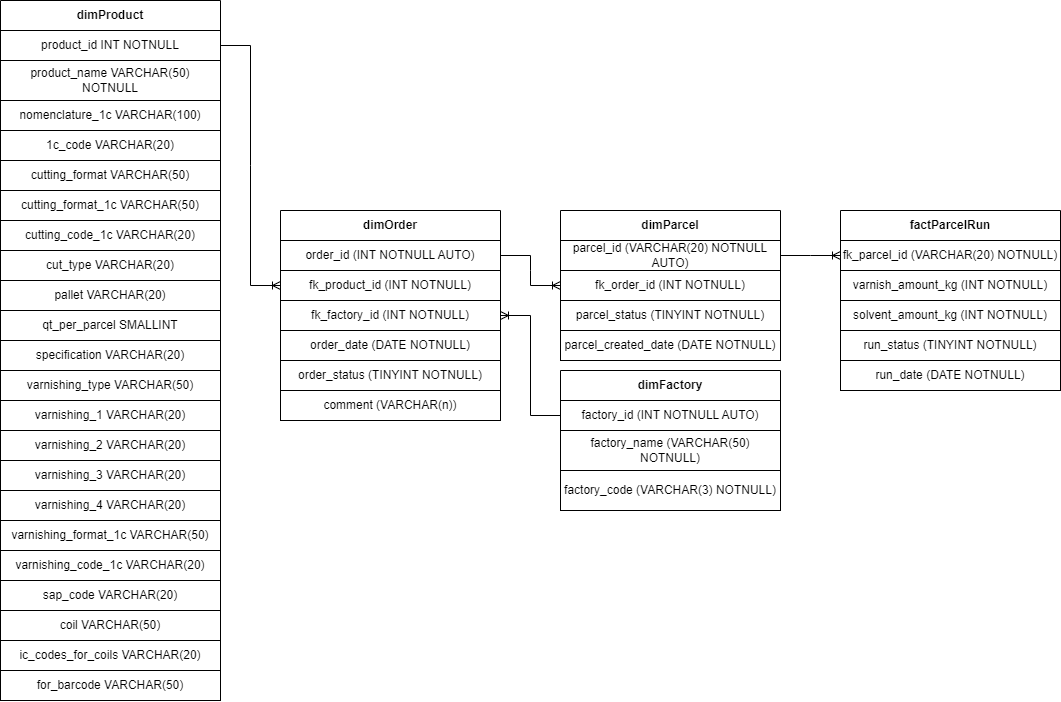

The diagram above was exported from draw.io. Its source (the exported page's mxGraphModel, read from the mxfile embedded in the PNG):
<mxGraphModel dx="2049" dy="1263" grid="1" gridSize="10" guides="1" tooltips="1" connect="1" arrows="1" fold="1" page="1" pageScale="1" pageWidth="827" pageHeight="1169" math="0" shadow="0">
  <root>
    <mxCell id="0" />
    <mxCell id="1" parent="0" />
    <mxCell id="WseHAHpJaHM3yeghM0L--2" value="dimOrder" style="swimlane;whiteSpace=wrap;html=1;startSize=30;" parent="1" vertex="1">
      <mxGeometry x="500" y="250" width="220" height="210" as="geometry" />
    </mxCell>
    <mxCell id="WseHAHpJaHM3yeghM0L--4" value="order_id (INT NOTNULL AUTO)" style="rounded=0;whiteSpace=wrap;html=1;" parent="WseHAHpJaHM3yeghM0L--2" vertex="1">
      <mxGeometry y="30" width="220" height="30" as="geometry" />
    </mxCell>
    <mxCell id="WseHAHpJaHM3yeghM0L--5" value="fk_product_id (INT NOTNULL)" style="rounded=0;whiteSpace=wrap;html=1;" parent="WseHAHpJaHM3yeghM0L--2" vertex="1">
      <mxGeometry y="60" width="220" height="30" as="geometry" />
    </mxCell>
    <mxCell id="WseHAHpJaHM3yeghM0L--6" value="fk_factory_id (INT NOTNULL)" style="rounded=0;whiteSpace=wrap;html=1;" parent="WseHAHpJaHM3yeghM0L--2" vertex="1">
      <mxGeometry y="90" width="220" height="30" as="geometry" />
    </mxCell>
    <mxCell id="WseHAHpJaHM3yeghM0L--7" value="order_date (DATE NOTNULL)" style="rounded=0;whiteSpace=wrap;html=1;" parent="WseHAHpJaHM3yeghM0L--2" vertex="1">
      <mxGeometry y="120" width="220" height="30" as="geometry" />
    </mxCell>
    <mxCell id="WseHAHpJaHM3yeghM0L--8" value="order_status (TINYINT NOTNULL)" style="rounded=0;whiteSpace=wrap;html=1;" parent="WseHAHpJaHM3yeghM0L--2" vertex="1">
      <mxGeometry y="150" width="220" height="30" as="geometry" />
    </mxCell>
    <mxCell id="WseHAHpJaHM3yeghM0L--9" value="comment (VARCHAR(n))" style="rounded=0;whiteSpace=wrap;html=1;" parent="WseHAHpJaHM3yeghM0L--2" vertex="1">
      <mxGeometry y="180" width="220" height="30" as="geometry" />
    </mxCell>
    <mxCell id="WseHAHpJaHM3yeghM0L--10" value="dimFactory" style="swimlane;whiteSpace=wrap;html=1;startSize=30;" parent="1" vertex="1">
      <mxGeometry x="780" y="410" width="220" height="140" as="geometry" />
    </mxCell>
    <mxCell id="WseHAHpJaHM3yeghM0L--11" value="factory_id (INT NOTNULL AUTO)" style="rounded=0;whiteSpace=wrap;html=1;" parent="WseHAHpJaHM3yeghM0L--10" vertex="1">
      <mxGeometry y="30" width="220" height="30" as="geometry" />
    </mxCell>
    <mxCell id="WseHAHpJaHM3yeghM0L--17" value="factory_name (VARCHAR(50) NOTNULL)" style="rounded=0;whiteSpace=wrap;html=1;" parent="WseHAHpJaHM3yeghM0L--10" vertex="1">
      <mxGeometry y="60" width="220" height="40" as="geometry" />
    </mxCell>
    <mxCell id="WseHAHpJaHM3yeghM0L--18" value="factory_code (VARCHAR(3) NOTNULL)" style="rounded=0;whiteSpace=wrap;html=1;" parent="WseHAHpJaHM3yeghM0L--10" vertex="1">
      <mxGeometry y="100" width="220" height="40" as="geometry" />
    </mxCell>
    <mxCell id="WseHAHpJaHM3yeghM0L--19" value="dimProduct" style="swimlane;whiteSpace=wrap;html=1;startSize=30;" parent="1" vertex="1">
      <mxGeometry x="220" y="40" width="220" height="700" as="geometry" />
    </mxCell>
    <mxCell id="WseHAHpJaHM3yeghM0L--20" value="product_id INT NOTNULL" style="rounded=0;whiteSpace=wrap;html=1;" parent="WseHAHpJaHM3yeghM0L--19" vertex="1">
      <mxGeometry y="30" width="220" height="30" as="geometry" />
    </mxCell>
    <mxCell id="WseHAHpJaHM3yeghM0L--21" value="product_name VARCHAR(50) NOTNULL" style="rounded=0;whiteSpace=wrap;html=1;" parent="WseHAHpJaHM3yeghM0L--19" vertex="1">
      <mxGeometry y="60" width="220" height="40" as="geometry" />
    </mxCell>
    <mxCell id="WseHAHpJaHM3yeghM0L--38" value="varnishing_type VARCHAR(50)" style="rounded=0;whiteSpace=wrap;html=1;" parent="WseHAHpJaHM3yeghM0L--19" vertex="1">
      <mxGeometry y="370" width="220" height="30" as="geometry" />
    </mxCell>
    <mxCell id="WseHAHpJaHM3yeghM0L--39" value="specification VARCHAR(20)" style="rounded=0;whiteSpace=wrap;html=1;" parent="WseHAHpJaHM3yeghM0L--19" vertex="1">
      <mxGeometry y="340" width="220" height="30" as="geometry" />
    </mxCell>
    <mxCell id="WseHAHpJaHM3yeghM0L--40" value="qt_per_parcel SMALLINT" style="rounded=0;whiteSpace=wrap;html=1;" parent="WseHAHpJaHM3yeghM0L--19" vertex="1">
      <mxGeometry y="310" width="220" height="30" as="geometry" />
    </mxCell>
    <mxCell id="mCgGQj5m1qpj43Oj-1F5-1" value="nomenclature_1c VARCHAR(100)" style="rounded=0;whiteSpace=wrap;html=1;" vertex="1" parent="WseHAHpJaHM3yeghM0L--19">
      <mxGeometry y="100" width="220" height="30" as="geometry" />
    </mxCell>
    <mxCell id="mCgGQj5m1qpj43Oj-1F5-2" value="1c_code VARCHAR(20)" style="rounded=0;whiteSpace=wrap;html=1;" vertex="1" parent="WseHAHpJaHM3yeghM0L--19">
      <mxGeometry y="130" width="220" height="30" as="geometry" />
    </mxCell>
    <mxCell id="mCgGQj5m1qpj43Oj-1F5-3" value="cutting_format VARCHAR(50)" style="rounded=0;whiteSpace=wrap;html=1;" vertex="1" parent="WseHAHpJaHM3yeghM0L--19">
      <mxGeometry y="160" width="220" height="30" as="geometry" />
    </mxCell>
    <mxCell id="mCgGQj5m1qpj43Oj-1F5-4" value="cutting_format_1c VARCHAR(50)" style="rounded=0;whiteSpace=wrap;html=1;" vertex="1" parent="WseHAHpJaHM3yeghM0L--19">
      <mxGeometry y="190" width="220" height="30" as="geometry" />
    </mxCell>
    <mxCell id="mCgGQj5m1qpj43Oj-1F5-5" value="cutting_code_1c VARCHAR(20)" style="rounded=0;whiteSpace=wrap;html=1;" vertex="1" parent="WseHAHpJaHM3yeghM0L--19">
      <mxGeometry y="220" width="220" height="30" as="geometry" />
    </mxCell>
    <mxCell id="mCgGQj5m1qpj43Oj-1F5-6" value="cut_type VARCHAR(20)" style="rounded=0;whiteSpace=wrap;html=1;" vertex="1" parent="WseHAHpJaHM3yeghM0L--19">
      <mxGeometry y="250" width="220" height="30" as="geometry" />
    </mxCell>
    <mxCell id="mCgGQj5m1qpj43Oj-1F5-7" value="pallet VARCHAR(20)" style="rounded=0;whiteSpace=wrap;html=1;" vertex="1" parent="WseHAHpJaHM3yeghM0L--19">
      <mxGeometry y="280" width="220" height="30" as="geometry" />
    </mxCell>
    <mxCell id="mCgGQj5m1qpj43Oj-1F5-9" value="varnishing_1 VARCHAR(20)" style="rounded=0;whiteSpace=wrap;html=1;" vertex="1" parent="WseHAHpJaHM3yeghM0L--19">
      <mxGeometry y="400" width="220" height="30" as="geometry" />
    </mxCell>
    <mxCell id="mCgGQj5m1qpj43Oj-1F5-10" value="varnishing_2 VARCHAR(20)" style="rounded=0;whiteSpace=wrap;html=1;" vertex="1" parent="WseHAHpJaHM3yeghM0L--19">
      <mxGeometry y="430" width="220" height="30" as="geometry" />
    </mxCell>
    <mxCell id="mCgGQj5m1qpj43Oj-1F5-11" value="varnishing_3 VARCHAR(20)" style="rounded=0;whiteSpace=wrap;html=1;" vertex="1" parent="WseHAHpJaHM3yeghM0L--19">
      <mxGeometry y="460" width="220" height="30" as="geometry" />
    </mxCell>
    <mxCell id="mCgGQj5m1qpj43Oj-1F5-12" value="varnishing_4 VARCHAR(20)" style="rounded=0;whiteSpace=wrap;html=1;" vertex="1" parent="WseHAHpJaHM3yeghM0L--19">
      <mxGeometry y="490" width="220" height="30" as="geometry" />
    </mxCell>
    <mxCell id="mCgGQj5m1qpj43Oj-1F5-13" value="varnishing_format_1c VARCHAR(50)" style="rounded=0;whiteSpace=wrap;html=1;" vertex="1" parent="WseHAHpJaHM3yeghM0L--19">
      <mxGeometry y="520" width="220" height="30" as="geometry" />
    </mxCell>
    <mxCell id="mCgGQj5m1qpj43Oj-1F5-14" value="varnishing_code_1c VARCHAR(20)" style="rounded=0;whiteSpace=wrap;html=1;" vertex="1" parent="WseHAHpJaHM3yeghM0L--19">
      <mxGeometry y="550" width="220" height="30" as="geometry" />
    </mxCell>
    <mxCell id="mCgGQj5m1qpj43Oj-1F5-15" value="sap_code VARCHAR(20)" style="rounded=0;whiteSpace=wrap;html=1;" vertex="1" parent="WseHAHpJaHM3yeghM0L--19">
      <mxGeometry y="580" width="220" height="30" as="geometry" />
    </mxCell>
    <mxCell id="mCgGQj5m1qpj43Oj-1F5-16" value="coil VARCHAR(50)" style="rounded=0;whiteSpace=wrap;html=1;" vertex="1" parent="WseHAHpJaHM3yeghM0L--19">
      <mxGeometry y="610" width="220" height="30" as="geometry" />
    </mxCell>
    <mxCell id="mCgGQj5m1qpj43Oj-1F5-17" value="ic_codes_for_coils VARCHAR(20)" style="rounded=0;whiteSpace=wrap;html=1;" vertex="1" parent="WseHAHpJaHM3yeghM0L--19">
      <mxGeometry y="640" width="220" height="30" as="geometry" />
    </mxCell>
    <mxCell id="mCgGQj5m1qpj43Oj-1F5-18" value="for_barcode VARCHAR(50)" style="rounded=0;whiteSpace=wrap;html=1;" vertex="1" parent="WseHAHpJaHM3yeghM0L--19">
      <mxGeometry y="670" width="220" height="30" as="geometry" />
    </mxCell>
    <mxCell id="WseHAHpJaHM3yeghM0L--23" value="dimParcel" style="swimlane;whiteSpace=wrap;html=1;startSize=30;" parent="1" vertex="1">
      <mxGeometry x="780" y="250" width="220" height="150" as="geometry" />
    </mxCell>
    <mxCell id="WseHAHpJaHM3yeghM0L--24" value="parcel_id (VARCHAR(20) NOTNULL AUTO)" style="rounded=0;whiteSpace=wrap;html=1;" parent="WseHAHpJaHM3yeghM0L--23" vertex="1">
      <mxGeometry y="30" width="220" height="30" as="geometry" />
    </mxCell>
    <mxCell id="WseHAHpJaHM3yeghM0L--25" value="fk_order_id (INT NOTNULL)" style="rounded=0;whiteSpace=wrap;html=1;" parent="WseHAHpJaHM3yeghM0L--23" vertex="1">
      <mxGeometry y="60" width="220" height="30" as="geometry" />
    </mxCell>
    <mxCell id="WseHAHpJaHM3yeghM0L--26" value="parcel_status (TINYINT NOTNULL)" style="rounded=0;whiteSpace=wrap;html=1;" parent="WseHAHpJaHM3yeghM0L--23" vertex="1">
      <mxGeometry y="90" width="220" height="30" as="geometry" />
    </mxCell>
    <mxCell id="WseHAHpJaHM3yeghM0L--27" value="parcel_created_date (DATE NOTNULL)" style="rounded=0;whiteSpace=wrap;html=1;" parent="WseHAHpJaHM3yeghM0L--23" vertex="1">
      <mxGeometry y="120" width="220" height="30" as="geometry" />
    </mxCell>
    <mxCell id="WseHAHpJaHM3yeghM0L--34" value="" style="edgeStyle=entityRelationEdgeStyle;fontSize=12;html=1;endArrow=ERoneToMany;rounded=0;exitX=1;exitY=0.5;exitDx=0;exitDy=0;entryX=0;entryY=0.5;entryDx=0;entryDy=0;" parent="1" source="WseHAHpJaHM3yeghM0L--20" target="WseHAHpJaHM3yeghM0L--5" edge="1">
      <mxGeometry width="100" height="100" relative="1" as="geometry">
        <mxPoint x="420" y="330" as="sourcePoint" />
        <mxPoint x="520" y="230" as="targetPoint" />
      </mxGeometry>
    </mxCell>
    <mxCell id="WseHAHpJaHM3yeghM0L--36" value="" style="edgeStyle=entityRelationEdgeStyle;fontSize=12;html=1;endArrow=ERoneToMany;rounded=0;exitX=1;exitY=0.5;exitDx=0;exitDy=0;entryX=0;entryY=0.5;entryDx=0;entryDy=0;" parent="1" source="WseHAHpJaHM3yeghM0L--4" target="WseHAHpJaHM3yeghM0L--25" edge="1">
      <mxGeometry width="100" height="100" relative="1" as="geometry">
        <mxPoint x="400" y="420" as="sourcePoint" />
        <mxPoint x="500" y="320" as="targetPoint" />
      </mxGeometry>
    </mxCell>
    <mxCell id="WseHAHpJaHM3yeghM0L--43" value="factParcelRun" style="swimlane;whiteSpace=wrap;html=1;startSize=30;" parent="1" vertex="1">
      <mxGeometry x="1060" y="250" width="220" height="180" as="geometry" />
    </mxCell>
    <mxCell id="WseHAHpJaHM3yeghM0L--44" value="fk_parcel_id (VARCHAR(20) NOTNULL)" style="rounded=0;whiteSpace=wrap;html=1;" parent="WseHAHpJaHM3yeghM0L--43" vertex="1">
      <mxGeometry y="30" width="220" height="30" as="geometry" />
    </mxCell>
    <mxCell id="WseHAHpJaHM3yeghM0L--49" value="varnish_amount_kg (INT NOTNULL)" style="rounded=0;whiteSpace=wrap;html=1;" parent="WseHAHpJaHM3yeghM0L--43" vertex="1">
      <mxGeometry y="60" width="220" height="30" as="geometry" />
    </mxCell>
    <mxCell id="WseHAHpJaHM3yeghM0L--50" value="solvent_amount_kg (INT NOTNULL)" style="rounded=0;whiteSpace=wrap;html=1;" parent="WseHAHpJaHM3yeghM0L--43" vertex="1">
      <mxGeometry y="90" width="220" height="30" as="geometry" />
    </mxCell>
    <mxCell id="WseHAHpJaHM3yeghM0L--51" value="run_status (TINYINT NOTNULL)" style="rounded=0;whiteSpace=wrap;html=1;" parent="WseHAHpJaHM3yeghM0L--43" vertex="1">
      <mxGeometry y="120" width="220" height="30" as="geometry" />
    </mxCell>
    <mxCell id="WseHAHpJaHM3yeghM0L--52" value="run_date (DATE NOTNULL)" style="rounded=0;whiteSpace=wrap;html=1;" parent="WseHAHpJaHM3yeghM0L--43" vertex="1">
      <mxGeometry y="150" width="220" height="30" as="geometry" />
    </mxCell>
    <mxCell id="WseHAHpJaHM3yeghM0L--48" value="" style="edgeStyle=entityRelationEdgeStyle;fontSize=12;html=1;endArrow=ERoneToMany;rounded=0;exitX=1;exitY=0.5;exitDx=0;exitDy=0;entryX=0;entryY=0.5;entryDx=0;entryDy=0;" parent="1" source="WseHAHpJaHM3yeghM0L--24" target="WseHAHpJaHM3yeghM0L--44" edge="1">
      <mxGeometry width="100" height="100" relative="1" as="geometry">
        <mxPoint x="660" y="300" as="sourcePoint" />
        <mxPoint x="760" y="200" as="targetPoint" />
      </mxGeometry>
    </mxCell>
    <mxCell id="mCgGQj5m1qpj43Oj-1F5-8" value="" style="edgeStyle=entityRelationEdgeStyle;fontSize=12;html=1;endArrow=ERoneToMany;rounded=0;entryX=1;entryY=0.5;entryDx=0;entryDy=0;exitX=0;exitY=0.5;exitDx=0;exitDy=0;" edge="1" parent="1" source="WseHAHpJaHM3yeghM0L--11" target="WseHAHpJaHM3yeghM0L--6">
      <mxGeometry width="100" height="100" relative="1" as="geometry">
        <mxPoint x="450" y="640" as="sourcePoint" />
        <mxPoint x="470" y="490" as="targetPoint" />
      </mxGeometry>
    </mxCell>
  </root>
</mxGraphModel>